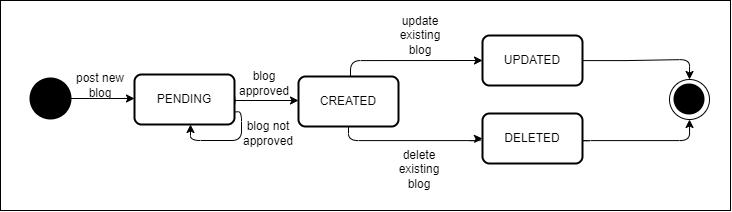

The diagram above was exported from draw.io. Its source (the exported page's mxGraphModel, read from the mxfile embedded in the PNG):
<mxGraphModel dx="1909" dy="985" grid="1" gridSize="10" guides="1" tooltips="1" connect="1" arrows="1" fold="1" page="1" pageScale="1" pageWidth="827" pageHeight="1169" math="0" shadow="0">
  <root>
    <mxCell id="0" />
    <mxCell id="1" parent="0" />
    <mxCell id="WzXXdnKM6AIU56Zjs0Ke-1" value="" style="rounded=0;whiteSpace=wrap;html=1;fillColor=none;" vertex="1" parent="1">
      <mxGeometry x="49" y="80" width="730" height="210" as="geometry" />
    </mxCell>
    <mxCell id="tQYnJi6fP-Jb2mG0pYMz-7" value="" style="endArrow=classic;html=1;rounded=1;entryX=0.75;entryY=1;entryDx=0;entryDy=0;exitX=1;exitY=0.75;exitDx=0;exitDy=0;" parent="1" source="tQYnJi6fP-Jb2mG0pYMz-2" edge="1">
      <mxGeometry width="50" height="50" relative="1" as="geometry">
        <mxPoint x="264" y="191" as="sourcePoint" />
        <mxPoint x="239" y="204" as="targetPoint" />
        <Array as="points">
          <mxPoint x="290" y="191" />
          <mxPoint x="290" y="220" />
          <mxPoint x="239" y="220" />
        </Array>
      </mxGeometry>
    </mxCell>
    <mxCell id="3ZWVFUFA4gKnxv53Q6s9-4" value="" style="strokeWidth=2;html=1;shape=mxgraph.flowchart.start_2;whiteSpace=wrap;fillColor=#000000;" parent="1" vertex="1">
      <mxGeometry x="243" y="160" width="40" height="40" as="geometry" />
    </mxCell>
    <mxCell id="3ZWVFUFA4gKnxv53Q6s9-8" value="" style="group" parent="1" vertex="1" connectable="0">
      <mxGeometry x="718" y="159" width="40" height="40" as="geometry" />
    </mxCell>
    <mxCell id="3ZWVFUFA4gKnxv53Q6s9-6" value="" style="strokeWidth=1;html=1;shape=mxgraph.flowchart.start_2;whiteSpace=wrap;fillColor=none;" parent="3ZWVFUFA4gKnxv53Q6s9-8" vertex="1">
      <mxGeometry width="40" height="40" as="geometry" />
    </mxCell>
    <mxCell id="3ZWVFUFA4gKnxv53Q6s9-7" value="" style="strokeWidth=2;html=1;shape=mxgraph.flowchart.start_2;whiteSpace=wrap;fillColor=#000000;" parent="3ZWVFUFA4gKnxv53Q6s9-8" vertex="1">
      <mxGeometry x="5" y="5" width="29" height="29" as="geometry" />
    </mxCell>
    <mxCell id="3ZWVFUFA4gKnxv53Q6s9-14" style="edgeStyle=orthogonalEdgeStyle;orthogonalLoop=1;jettySize=auto;html=1;entryX=0;entryY=0.5;entryDx=0;entryDy=0;rounded=1;" parent="1" source="3ZWVFUFA4gKnxv53Q6s9-9" target="3ZWVFUFA4gKnxv53Q6s9-11" edge="1">
      <mxGeometry relative="1" as="geometry">
        <Array as="points">
          <mxPoint x="397" y="220" />
          <mxPoint x="529" y="220" />
          <mxPoint x="529" y="218" />
        </Array>
      </mxGeometry>
    </mxCell>
    <mxCell id="3ZWVFUFA4gKnxv53Q6s9-15" style="edgeStyle=orthogonalEdgeStyle;rounded=1;orthogonalLoop=1;jettySize=auto;html=1;entryX=0;entryY=0.5;entryDx=0;entryDy=0;exitX=0.5;exitY=0;exitDx=0;exitDy=0;" parent="1" source="3ZWVFUFA4gKnxv53Q6s9-9" target="3ZWVFUFA4gKnxv53Q6s9-10" edge="1">
      <mxGeometry relative="1" as="geometry">
        <Array as="points">
          <mxPoint x="397" y="170" />
          <mxPoint x="399" y="170" />
          <mxPoint x="399" y="140" />
        </Array>
      </mxGeometry>
    </mxCell>
    <mxCell id="3ZWVFUFA4gKnxv53Q6s9-9" value="CREATED" style="rounded=1;whiteSpace=wrap;html=1;absoluteArcSize=1;arcSize=14;strokeWidth=2;" parent="1" vertex="1">
      <mxGeometry x="347" y="156" width="100" height="50" as="geometry" />
    </mxCell>
    <mxCell id="3ZWVFUFA4gKnxv53Q6s9-10" value="UPDATED" style="rounded=1;whiteSpace=wrap;html=1;absoluteArcSize=1;arcSize=14;strokeWidth=2;" parent="1" vertex="1">
      <mxGeometry x="531" y="115" width="100" height="50" as="geometry" />
    </mxCell>
    <mxCell id="3ZWVFUFA4gKnxv53Q6s9-12" value="" style="endArrow=classic;html=1;rounded=0;" parent="1" edge="1">
      <mxGeometry width="50" height="50" relative="1" as="geometry">
        <mxPoint x="283" y="180" as="sourcePoint" />
        <mxPoint x="347" y="180" as="targetPoint" />
      </mxGeometry>
    </mxCell>
    <mxCell id="3ZWVFUFA4gKnxv53Q6s9-18" style="edgeStyle=orthogonalEdgeStyle;rounded=1;orthogonalLoop=1;jettySize=auto;html=1;entryX=0.5;entryY=1;entryDx=0;entryDy=0;entryPerimeter=0;exitX=1;exitY=0.5;exitDx=0;exitDy=0;" parent="1" source="3ZWVFUFA4gKnxv53Q6s9-11" target="3ZWVFUFA4gKnxv53Q6s9-6" edge="1">
      <mxGeometry relative="1" as="geometry">
        <Array as="points">
          <mxPoint x="629" y="218" />
          <mxPoint x="629" y="220" />
          <mxPoint x="738" y="220" />
        </Array>
      </mxGeometry>
    </mxCell>
    <mxCell id="3ZWVFUFA4gKnxv53Q6s9-20" style="edgeStyle=orthogonalEdgeStyle;rounded=1;orthogonalLoop=1;jettySize=auto;html=1;entryX=0.5;entryY=0;entryDx=0;entryDy=0;entryPerimeter=0;" parent="1" source="3ZWVFUFA4gKnxv53Q6s9-10" target="3ZWVFUFA4gKnxv53Q6s9-6" edge="1">
      <mxGeometry relative="1" as="geometry" />
    </mxCell>
    <mxCell id="3ZWVFUFA4gKnxv53Q6s9-11" value="DELETED" style="rounded=1;whiteSpace=wrap;html=1;absoluteArcSize=1;arcSize=14;strokeWidth=2;" parent="1" vertex="1">
      <mxGeometry x="531" y="193" width="100" height="50" as="geometry" />
    </mxCell>
    <mxCell id="3ZWVFUFA4gKnxv53Q6s9-21" value="post new blog" style="text;html=1;strokeColor=none;fillColor=none;align=center;verticalAlign=middle;whiteSpace=wrap;rounded=0;" parent="1" vertex="1">
      <mxGeometry x="119" y="150" width="60" height="30" as="geometry" />
    </mxCell>
    <mxCell id="3ZWVFUFA4gKnxv53Q6s9-22" value="update existing blog" style="text;html=1;strokeColor=none;fillColor=none;align=center;verticalAlign=middle;whiteSpace=wrap;rounded=0;" parent="1" vertex="1">
      <mxGeometry x="439" y="100" width="60" height="30" as="geometry" />
    </mxCell>
    <mxCell id="3ZWVFUFA4gKnxv53Q6s9-23" value="delete existing blog" style="text;html=1;strokeColor=none;fillColor=none;align=center;verticalAlign=middle;whiteSpace=wrap;rounded=0;" parent="1" vertex="1">
      <mxGeometry x="438" y="234" width="60" height="30" as="geometry" />
    </mxCell>
    <mxCell id="tQYnJi6fP-Jb2mG0pYMz-1" value="" style="strokeWidth=2;html=1;shape=mxgraph.flowchart.start_2;whiteSpace=wrap;fillColor=#000000;" parent="1" vertex="1">
      <mxGeometry x="79" y="158" width="40" height="40" as="geometry" />
    </mxCell>
    <mxCell id="tQYnJi6fP-Jb2mG0pYMz-2" value="PENDING" style="rounded=1;whiteSpace=wrap;html=1;absoluteArcSize=1;arcSize=14;strokeWidth=2;" parent="1" vertex="1">
      <mxGeometry x="183" y="154" width="100" height="50" as="geometry" />
    </mxCell>
    <mxCell id="tQYnJi6fP-Jb2mG0pYMz-3" value="" style="endArrow=classic;html=1;rounded=0;" parent="1" edge="1">
      <mxGeometry width="50" height="50" relative="1" as="geometry">
        <mxPoint x="119" y="178" as="sourcePoint" />
        <mxPoint x="183" y="178" as="targetPoint" />
      </mxGeometry>
    </mxCell>
    <mxCell id="tQYnJi6fP-Jb2mG0pYMz-4" value="blog approved" style="text;html=1;strokeColor=none;fillColor=none;align=center;verticalAlign=middle;whiteSpace=wrap;rounded=0;" parent="1" vertex="1">
      <mxGeometry x="283" y="148" width="60" height="30" as="geometry" />
    </mxCell>
    <mxCell id="tQYnJi6fP-Jb2mG0pYMz-8" value="blog not approved" style="text;html=1;strokeColor=none;fillColor=none;align=center;verticalAlign=middle;whiteSpace=wrap;rounded=0;" parent="1" vertex="1">
      <mxGeometry x="287" y="198" width="60" height="30" as="geometry" />
    </mxCell>
  </root>
</mxGraphModel>